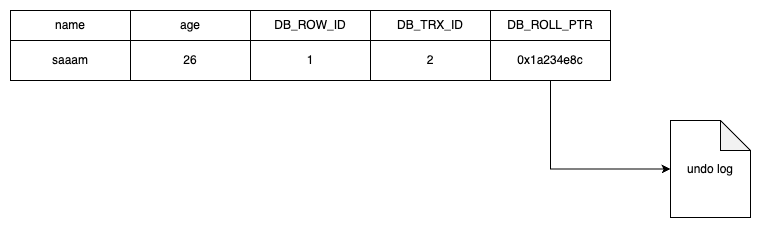

The diagram above was exported from draw.io. Its source (the exported page's mxGraphModel, read from the mxfile embedded in the PNG):
<mxGraphModel dx="754" dy="1180" grid="1" gridSize="10" guides="1" tooltips="1" connect="1" arrows="1" fold="1" page="1" pageScale="1" pageWidth="850" pageHeight="1100" math="0" shadow="0">
  <root>
    <mxCell id="0" />
    <mxCell id="1" parent="0" />
    <mxCell id="2" value="saaam" style="rounded=0;whiteSpace=wrap;html=1;" vertex="1" parent="1">
      <mxGeometry x="2300" y="1360" width="120" height="40" as="geometry" />
    </mxCell>
    <mxCell id="3" value="name" style="rounded=0;whiteSpace=wrap;html=1;" vertex="1" parent="1">
      <mxGeometry x="2300" y="1330" width="120" height="30" as="geometry" />
    </mxCell>
    <mxCell id="4" value="age" style="rounded=0;whiteSpace=wrap;html=1;" vertex="1" parent="1">
      <mxGeometry x="2420" y="1330" width="120" height="30" as="geometry" />
    </mxCell>
    <mxCell id="5" value="DB_ROW_ID" style="rounded=0;whiteSpace=wrap;html=1;" vertex="1" parent="1">
      <mxGeometry x="2540" y="1330" width="120" height="30" as="geometry" />
    </mxCell>
    <mxCell id="6" value="DB_TRX_ID" style="rounded=0;whiteSpace=wrap;html=1;" vertex="1" parent="1">
      <mxGeometry x="2660" y="1330" width="120" height="30" as="geometry" />
    </mxCell>
    <mxCell id="7" value="DB_ROLL_PTR" style="rounded=0;whiteSpace=wrap;html=1;" vertex="1" parent="1">
      <mxGeometry x="2780" y="1330" width="120" height="30" as="geometry" />
    </mxCell>
    <mxCell id="8" value="26" style="rounded=0;whiteSpace=wrap;html=1;" vertex="1" parent="1">
      <mxGeometry x="2420" y="1360" width="120" height="40" as="geometry" />
    </mxCell>
    <mxCell id="9" value="1" style="rounded=0;whiteSpace=wrap;html=1;" vertex="1" parent="1">
      <mxGeometry x="2540" y="1360" width="120" height="40" as="geometry" />
    </mxCell>
    <mxCell id="10" value="2" style="rounded=0;whiteSpace=wrap;html=1;" vertex="1" parent="1">
      <mxGeometry x="2660" y="1360" width="120" height="40" as="geometry" />
    </mxCell>
    <mxCell id="11" value="0x1a234e8c" style="rounded=0;whiteSpace=wrap;html=1;" vertex="1" parent="1">
      <mxGeometry x="2780" y="1360" width="120" height="40" as="geometry" />
    </mxCell>
    <mxCell id="12" value="undo log" style="shape=note;whiteSpace=wrap;html=1;backgroundOutline=1;darkOpacity=0.05;" vertex="1" parent="1">
      <mxGeometry x="2960" y="1440" width="80" height="97" as="geometry" />
    </mxCell>
    <mxCell id="13" style="edgeStyle=orthogonalEdgeStyle;rounded=0;orthogonalLoop=1;jettySize=auto;html=1;exitX=0.5;exitY=1;exitDx=0;exitDy=0;entryX=0;entryY=0.5;entryDx=0;entryDy=0;entryPerimeter=0;" edge="1" source="11" target="12" parent="1">
      <mxGeometry relative="1" as="geometry" />
    </mxCell>
  </root>
</mxGraphModel>